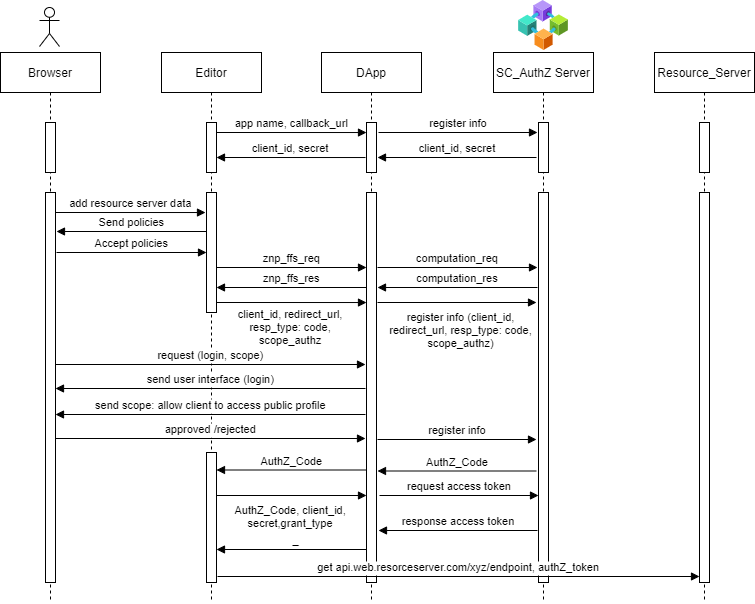

The diagram above was exported from draw.io. Its source (the exported page's mxGraphModel, read from the mxfile embedded in the PNG):
<mxGraphModel dx="1108" dy="734" grid="1" gridSize="10" guides="1" tooltips="1" connect="1" arrows="1" fold="1" page="1" pageScale="1" pageWidth="850" pageHeight="1100" math="0" shadow="0">
  <root>
    <mxCell id="0" />
    <mxCell id="1" parent="0" />
    <mxCell id="gkheokJ5sjSEnz8ZDC0R-11" value="" style="group" vertex="1" connectable="0" parent="1">
      <mxGeometry x="40" y="35" width="754" height="595" as="geometry" />
    </mxCell>
    <mxCell id="3nuBFxr9cyL0pnOWT2aG-1" value="Browser" style="shape=umlLifeline;perimeter=lifelinePerimeter;container=1;collapsible=0;recursiveResize=0;rounded=0;shadow=0;strokeWidth=1;" parent="gkheokJ5sjSEnz8ZDC0R-11" vertex="1">
      <mxGeometry y="45" width="100" height="550" as="geometry" />
    </mxCell>
    <mxCell id="3nuBFxr9cyL0pnOWT2aG-2" value="" style="points=[];perimeter=orthogonalPerimeter;rounded=0;shadow=0;strokeWidth=1;" parent="3nuBFxr9cyL0pnOWT2aG-1" vertex="1">
      <mxGeometry x="45" y="70" width="10" height="50" as="geometry" />
    </mxCell>
    <mxCell id="EVIAWhL29CZcDwAAc_kg-4" value="" style="points=[];perimeter=orthogonalPerimeter;rounded=0;shadow=0;strokeWidth=1;" parent="3nuBFxr9cyL0pnOWT2aG-1" vertex="1">
      <mxGeometry x="45" y="140" width="10" height="390" as="geometry" />
    </mxCell>
    <mxCell id="EVIAWhL29CZcDwAAc_kg-15" value="add resource server data" style="verticalAlign=bottom;endArrow=block;shadow=0;strokeWidth=1;entryX=0.1;entryY=0.059;entryDx=0;entryDy=0;entryPerimeter=0;" parent="3nuBFxr9cyL0pnOWT2aG-1" edge="1">
      <mxGeometry relative="1" as="geometry">
        <mxPoint x="54.99999999999977" y="160" as="sourcePoint" />
        <mxPoint x="204.99999999999977" y="160.02999999999997" as="targetPoint" />
      </mxGeometry>
    </mxCell>
    <mxCell id="3nuBFxr9cyL0pnOWT2aG-5" value="Editor" style="shape=umlLifeline;perimeter=lifelinePerimeter;container=1;collapsible=0;recursiveResize=0;rounded=0;shadow=0;strokeWidth=1;" parent="gkheokJ5sjSEnz8ZDC0R-11" vertex="1">
      <mxGeometry x="161" y="45" width="100" height="550" as="geometry" />
    </mxCell>
    <mxCell id="3nuBFxr9cyL0pnOWT2aG-6" value="" style="points=[];perimeter=orthogonalPerimeter;rounded=0;shadow=0;strokeWidth=1;" parent="3nuBFxr9cyL0pnOWT2aG-5" vertex="1">
      <mxGeometry x="45" y="70" width="10" height="50" as="geometry" />
    </mxCell>
    <mxCell id="EVIAWhL29CZcDwAAc_kg-2" value="app name, callback_url" style="verticalAlign=bottom;endArrow=block;shadow=0;strokeWidth=1;entryX=0.1;entryY=0.059;entryDx=0;entryDy=0;entryPerimeter=0;" parent="3nuBFxr9cyL0pnOWT2aG-5" edge="1">
      <mxGeometry relative="1" as="geometry">
        <mxPoint x="55" y="80" as="sourcePoint" />
        <mxPoint x="205" y="80.02999999999997" as="targetPoint" />
      </mxGeometry>
    </mxCell>
    <mxCell id="EVIAWhL29CZcDwAAc_kg-5" value="" style="points=[];perimeter=orthogonalPerimeter;rounded=0;shadow=0;strokeWidth=1;" parent="3nuBFxr9cyL0pnOWT2aG-5" vertex="1">
      <mxGeometry x="45" y="140" width="10" height="120" as="geometry" />
    </mxCell>
    <mxCell id="EVIAWhL29CZcDwAAc_kg-24" value="AuthZ_Code" style="verticalAlign=bottom;endArrow=none;shadow=0;strokeWidth=1;startArrow=block;startFill=1;endFill=0;" parent="3nuBFxr9cyL0pnOWT2aG-5" edge="1">
      <mxGeometry relative="1" as="geometry">
        <mxPoint x="55" y="417.5" as="sourcePoint" />
        <mxPoint x="205" y="417.5" as="targetPoint" />
      </mxGeometry>
    </mxCell>
    <mxCell id="rukQGf8COIKQ75NzqqNZ-3" value="" style="points=[];perimeter=orthogonalPerimeter;rounded=0;shadow=0;strokeWidth=1;" parent="3nuBFxr9cyL0pnOWT2aG-5" vertex="1">
      <mxGeometry x="45" y="400" width="10" height="130" as="geometry" />
    </mxCell>
    <mxCell id="rukQGf8COIKQ75NzqqNZ-1" value="Send policies" style="verticalAlign=bottom;endArrow=none;shadow=0;strokeWidth=1;startArrow=block;startFill=1;endFill=0;" parent="3nuBFxr9cyL0pnOWT2aG-5" edge="1">
      <mxGeometry relative="1" as="geometry">
        <mxPoint x="-105" y="179" as="sourcePoint" />
        <mxPoint x="45" y="179" as="targetPoint" />
      </mxGeometry>
    </mxCell>
    <mxCell id="gkheokJ5sjSEnz8ZDC0R-10" value="Accept policies" style="verticalAlign=bottom;endArrow=block;shadow=0;strokeWidth=1;startArrow=none;startFill=0;endFill=1;" edge="1" parent="3nuBFxr9cyL0pnOWT2aG-5">
      <mxGeometry relative="1" as="geometry">
        <mxPoint x="-104.99999999999989" y="200" as="sourcePoint" />
        <mxPoint x="45" y="200" as="targetPoint" />
      </mxGeometry>
    </mxCell>
    <mxCell id="6WxDNDlyJ2qZPqSP2t_j-11" value="SC_AuthZ Server" style="shape=umlLifeline;perimeter=lifelinePerimeter;container=1;collapsible=0;recursiveResize=0;rounded=0;shadow=0;strokeWidth=1;" parent="gkheokJ5sjSEnz8ZDC0R-11" vertex="1">
      <mxGeometry x="493" y="45" width="100" height="550" as="geometry" />
    </mxCell>
    <mxCell id="6WxDNDlyJ2qZPqSP2t_j-12" value="" style="points=[];perimeter=orthogonalPerimeter;rounded=0;shadow=0;strokeWidth=1;" parent="6WxDNDlyJ2qZPqSP2t_j-11" vertex="1">
      <mxGeometry x="45" y="70" width="10" height="50" as="geometry" />
    </mxCell>
    <mxCell id="EVIAWhL29CZcDwAAc_kg-6" value="" style="points=[];perimeter=orthogonalPerimeter;rounded=0;shadow=0;strokeWidth=1;" parent="6WxDNDlyJ2qZPqSP2t_j-11" vertex="1">
      <mxGeometry x="45" y="140" width="10" height="390" as="geometry" />
    </mxCell>
    <mxCell id="EVIAWhL29CZcDwAAc_kg-13" value="register info" style="verticalAlign=bottom;endArrow=block;shadow=0;strokeWidth=1;" parent="6WxDNDlyJ2qZPqSP2t_j-11" edge="1">
      <mxGeometry relative="1" as="geometry">
        <mxPoint x="-115" y="80" as="sourcePoint" />
        <mxPoint x="44" y="80" as="targetPoint" />
      </mxGeometry>
    </mxCell>
    <mxCell id="EVIAWhL29CZcDwAAc_kg-23" value="AuthZ_Code" style="verticalAlign=bottom;endArrow=none;shadow=0;strokeWidth=1;startArrow=block;startFill=1;endFill=0;" parent="6WxDNDlyJ2qZPqSP2t_j-11" edge="1">
      <mxGeometry relative="1" as="geometry">
        <mxPoint x="-116" y="418.5" as="sourcePoint" />
        <mxPoint x="43" y="418.5" as="targetPoint" />
      </mxGeometry>
    </mxCell>
    <mxCell id="EVIAWhL29CZcDwAAc_kg-26" value="request access token" style="verticalAlign=bottom;endArrow=block;shadow=0;strokeWidth=1;" parent="6WxDNDlyJ2qZPqSP2t_j-11" edge="1">
      <mxGeometry relative="1" as="geometry">
        <mxPoint x="-114" y="443" as="sourcePoint" />
        <mxPoint x="45" y="443" as="targetPoint" />
      </mxGeometry>
    </mxCell>
    <mxCell id="EVIAWhL29CZcDwAAc_kg-16" value="client_id, redirect_url,&#10;resp_type: code,&#10;scope_authz&#10;" style="verticalAlign=bottom;endArrow=block;shadow=0;strokeWidth=1;entryX=0.1;entryY=0.059;entryDx=0;entryDy=0;entryPerimeter=0;" parent="6WxDNDlyJ2qZPqSP2t_j-11" edge="1">
      <mxGeometry x="-0.0132" y="-60" relative="1" as="geometry">
        <mxPoint x="-277.00000000000034" y="250" as="sourcePoint" />
        <mxPoint x="-127.00000000000034" y="250.02999999999997" as="targetPoint" />
        <mxPoint as="offset" />
      </mxGeometry>
    </mxCell>
    <mxCell id="EVIAWhL29CZcDwAAc_kg-17" value="register info (client_id,&#10;redirect_url, resp_type: code,&#10;scope_authz)" style="verticalAlign=bottom;endArrow=block;shadow=0;strokeWidth=1;" parent="6WxDNDlyJ2qZPqSP2t_j-11" edge="1">
      <mxGeometry x="0.044" y="-50" relative="1" as="geometry">
        <mxPoint x="-116" y="250" as="sourcePoint" />
        <mxPoint x="43" y="250" as="targetPoint" />
        <mxPoint as="offset" />
      </mxGeometry>
    </mxCell>
    <mxCell id="6WxDNDlyJ2qZPqSP2t_j-15" value="Resource_Server" style="shape=umlLifeline;perimeter=lifelinePerimeter;container=1;collapsible=0;recursiveResize=0;rounded=0;shadow=0;strokeWidth=1;" parent="gkheokJ5sjSEnz8ZDC0R-11" vertex="1">
      <mxGeometry x="654" y="45" width="100" height="550" as="geometry" />
    </mxCell>
    <mxCell id="6WxDNDlyJ2qZPqSP2t_j-16" value="" style="points=[];perimeter=orthogonalPerimeter;rounded=0;shadow=0;strokeWidth=1;" parent="6WxDNDlyJ2qZPqSP2t_j-15" vertex="1">
      <mxGeometry x="45" y="70" width="10" height="50" as="geometry" />
    </mxCell>
    <mxCell id="EVIAWhL29CZcDwAAc_kg-7" value="" style="points=[];perimeter=orthogonalPerimeter;rounded=0;shadow=0;strokeWidth=1;" parent="6WxDNDlyJ2qZPqSP2t_j-15" vertex="1">
      <mxGeometry x="45" y="140" width="10" height="390" as="geometry" />
    </mxCell>
    <mxCell id="6WxDNDlyJ2qZPqSP2t_j-26" value="" style="shape=umlActor;verticalLabelPosition=bottom;verticalAlign=top;html=1;outlineConnect=0;fillColor=none;" parent="gkheokJ5sjSEnz8ZDC0R-11" vertex="1">
      <mxGeometry x="39" width="20" height="39" as="geometry" />
    </mxCell>
    <mxCell id="EVIAWhL29CZcDwAAc_kg-3" value="client_id, secret" style="verticalAlign=bottom;endArrow=none;shadow=0;strokeWidth=1;entryX=0.1;entryY=0.059;entryDx=0;entryDy=0;entryPerimeter=0;endFill=0;startArrow=block;startFill=1;" parent="gkheokJ5sjSEnz8ZDC0R-11" edge="1">
      <mxGeometry relative="1" as="geometry">
        <mxPoint x="216" y="150" as="sourcePoint" />
        <mxPoint x="365" y="150.02999999999997" as="targetPoint" />
      </mxGeometry>
    </mxCell>
    <mxCell id="EVIAWhL29CZcDwAAc_kg-9" value="DApp" style="shape=umlLifeline;perimeter=lifelinePerimeter;container=1;collapsible=0;recursiveResize=0;rounded=0;shadow=0;strokeWidth=1;" parent="gkheokJ5sjSEnz8ZDC0R-11" vertex="1">
      <mxGeometry x="321" y="45" width="100" height="550" as="geometry" />
    </mxCell>
    <mxCell id="EVIAWhL29CZcDwAAc_kg-10" value="" style="points=[];perimeter=orthogonalPerimeter;rounded=0;shadow=0;strokeWidth=1;" parent="EVIAWhL29CZcDwAAc_kg-9" vertex="1">
      <mxGeometry x="45" y="70" width="10" height="50" as="geometry" />
    </mxCell>
    <mxCell id="EVIAWhL29CZcDwAAc_kg-11" value="" style="points=[];perimeter=orthogonalPerimeter;rounded=0;shadow=0;strokeWidth=1;" parent="EVIAWhL29CZcDwAAc_kg-9" vertex="1">
      <mxGeometry x="45" y="140" width="10" height="390" as="geometry" />
    </mxCell>
    <mxCell id="EVIAWhL29CZcDwAAc_kg-30" value="Access_token" style="verticalAlign=bottom;endArrow=none;shadow=0;strokeWidth=1;startArrow=block;startFill=1;endFill=0;" parent="EVIAWhL29CZcDwAAc_kg-9" edge="1">
      <mxGeometry relative="1" as="geometry">
        <mxPoint x="-105" y="497" as="sourcePoint" />
        <mxPoint x="45" y="497" as="targetPoint" />
      </mxGeometry>
    </mxCell>
    <mxCell id="EVIAWhL29CZcDwAAc_kg-31" value="znp_ffs_req" style="verticalAlign=bottom;endArrow=block;shadow=0;strokeWidth=1;startArrow=none;startFill=0;endFill=1;" parent="EVIAWhL29CZcDwAAc_kg-9" edge="1">
      <mxGeometry relative="1" as="geometry">
        <mxPoint x="-105" y="215" as="sourcePoint" />
        <mxPoint x="45" y="215" as="targetPoint" />
      </mxGeometry>
    </mxCell>
    <mxCell id="EVIAWhL29CZcDwAAc_kg-32" value="computation_req" style="verticalAlign=bottom;endArrow=block;shadow=0;strokeWidth=1;startArrow=none;startFill=0;endFill=1;" parent="EVIAWhL29CZcDwAAc_kg-9" edge="1">
      <mxGeometry relative="1" as="geometry">
        <mxPoint x="56" y="215" as="sourcePoint" />
        <mxPoint x="216" y="215" as="targetPoint" />
      </mxGeometry>
    </mxCell>
    <mxCell id="gkheokJ5sjSEnz8ZDC0R-6" value="znp_ffs_res" style="verticalAlign=bottom;endArrow=none;shadow=0;strokeWidth=1;startArrow=block;startFill=1;endFill=0;" edge="1" parent="EVIAWhL29CZcDwAAc_kg-9">
      <mxGeometry relative="1" as="geometry">
        <mxPoint x="-105" y="235" as="sourcePoint" />
        <mxPoint x="45" y="235" as="targetPoint" />
      </mxGeometry>
    </mxCell>
    <mxCell id="gkheokJ5sjSEnz8ZDC0R-7" value="computation_res" style="verticalAlign=bottom;endArrow=none;shadow=0;strokeWidth=1;startArrow=block;startFill=1;endFill=0;" edge="1" parent="EVIAWhL29CZcDwAAc_kg-9">
      <mxGeometry relative="1" as="geometry">
        <mxPoint x="56" y="235" as="sourcePoint" />
        <mxPoint x="216" y="235" as="targetPoint" />
      </mxGeometry>
    </mxCell>
    <mxCell id="EVIAWhL29CZcDwAAc_kg-14" value="client_id, secret" style="verticalAlign=bottom;endArrow=none;shadow=0;strokeWidth=1;startArrow=block;startFill=1;endFill=0;" parent="gkheokJ5sjSEnz8ZDC0R-11" edge="1">
      <mxGeometry relative="1" as="geometry">
        <mxPoint x="377" y="150" as="sourcePoint" />
        <mxPoint x="536" y="150" as="targetPoint" />
      </mxGeometry>
    </mxCell>
    <mxCell id="EVIAWhL29CZcDwAAc_kg-25" value="AuthZ_Code, client_id,&#10;secret,grant_type&#10;" style="verticalAlign=bottom;endArrow=block;shadow=0;strokeWidth=1;startArrow=none;startFill=0;endFill=1;" parent="gkheokJ5sjSEnz8ZDC0R-11" edge="1">
      <mxGeometry x="-0.0133" y="-50" relative="1" as="geometry">
        <mxPoint x="216" y="488" as="sourcePoint" />
        <mxPoint x="366" y="488" as="targetPoint" />
        <mxPoint as="offset" />
      </mxGeometry>
    </mxCell>
    <mxCell id="EVIAWhL29CZcDwAAc_kg-28" value="response access token" style="verticalAlign=bottom;endArrow=none;shadow=0;strokeWidth=1;startArrow=block;startFill=1;endFill=0;" parent="gkheokJ5sjSEnz8ZDC0R-11" edge="1">
      <mxGeometry relative="1" as="geometry">
        <mxPoint x="378" y="523" as="sourcePoint" />
        <mxPoint x="537" y="523" as="targetPoint" />
      </mxGeometry>
    </mxCell>
    <mxCell id="EVIAWhL29CZcDwAAc_kg-33" value="get api.web.resorceserver.com/xyz/endpoint, authZ_token" style="verticalAlign=bottom;endArrow=block;shadow=0;strokeWidth=1;startArrow=none;startFill=0;endFill=1;" parent="gkheokJ5sjSEnz8ZDC0R-11" edge="1">
      <mxGeometry relative="1" as="geometry">
        <mxPoint x="216.99999999999977" y="569" as="sourcePoint" />
        <mxPoint x="699" y="569" as="targetPoint" />
      </mxGeometry>
    </mxCell>
    <mxCell id="gkheokJ5sjSEnz8ZDC0R-1" value="send user interface (login)" style="verticalAlign=bottom;endArrow=none;shadow=0;strokeWidth=1;startArrow=block;startFill=1;endFill=0;" edge="1" parent="gkheokJ5sjSEnz8ZDC0R-11">
      <mxGeometry relative="1" as="geometry">
        <mxPoint x="55" y="381" as="sourcePoint" />
        <mxPoint x="365" y="381" as="targetPoint" />
      </mxGeometry>
    </mxCell>
    <mxCell id="gkheokJ5sjSEnz8ZDC0R-2" value="send scope: allow client to access public profile" style="verticalAlign=bottom;endArrow=none;shadow=0;strokeWidth=1;startArrow=block;startFill=1;endFill=0;" edge="1" parent="gkheokJ5sjSEnz8ZDC0R-11">
      <mxGeometry relative="1" as="geometry">
        <mxPoint x="55" y="407" as="sourcePoint" />
        <mxPoint x="365" y="407" as="targetPoint" />
      </mxGeometry>
    </mxCell>
    <mxCell id="gkheokJ5sjSEnz8ZDC0R-3" value="approved /rejected" style="verticalAlign=bottom;endArrow=block;shadow=0;strokeWidth=1;startArrow=none;startFill=0;endFill=1;" edge="1" parent="gkheokJ5sjSEnz8ZDC0R-11">
      <mxGeometry relative="1" as="geometry">
        <mxPoint x="55" y="431" as="sourcePoint" />
        <mxPoint x="365" y="431" as="targetPoint" />
      </mxGeometry>
    </mxCell>
    <mxCell id="gkheokJ5sjSEnz8ZDC0R-4" value="register info" style="verticalAlign=bottom;endArrow=block;shadow=0;strokeWidth=1;" edge="1" parent="gkheokJ5sjSEnz8ZDC0R-11">
      <mxGeometry relative="1" as="geometry">
        <mxPoint x="377" y="432" as="sourcePoint" />
        <mxPoint x="536" y="432" as="targetPoint" />
      </mxGeometry>
    </mxCell>
    <mxCell id="gkheokJ5sjSEnz8ZDC0R-5" value="request (login, scope)" style="verticalAlign=bottom;endArrow=block;shadow=0;strokeWidth=1;startArrow=none;startFill=0;endFill=1;" edge="1" parent="gkheokJ5sjSEnz8ZDC0R-11">
      <mxGeometry relative="1" as="geometry">
        <mxPoint x="55" y="357" as="sourcePoint" />
        <mxPoint x="365" y="357" as="targetPoint" />
      </mxGeometry>
    </mxCell>
    <mxCell id="gkheokJ5sjSEnz8ZDC0R-12" value="" style="aspect=fixed;html=1;points=[];align=center;image;fontSize=12;image=img/lib/azure2/blockchain/Consortium.svg;" vertex="1" parent="gkheokJ5sjSEnz8ZDC0R-11">
      <mxGeometry x="518" y="-7" width="50" height="50" as="geometry" />
    </mxCell>
  </root>
</mxGraphModel>